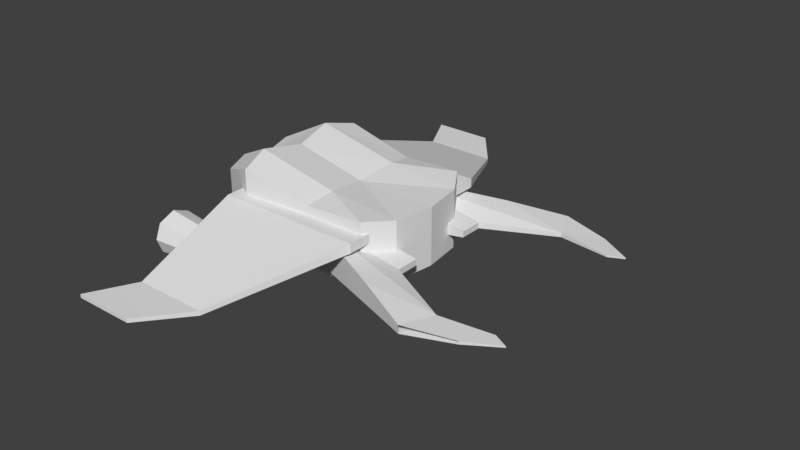 # Source: ship.4.blend  (saved by Blender 2.79.0; exported with 4.5.12 LTS)
import bpy
from mathutils import Matrix  # noqa: F401  (used for matrix-valued properties, if any)

bpy.ops.wm.read_factory_settings(use_empty=True)
scene = bpy.context.scene
scene.name = 'Scene'

# ---- collections
col_collection_3 = bpy.data.collections.new('Collection 3'); scene.collection.children.link(col_collection_3)

# ---- world
world_world = bpy.data.worlds.new('World'); scene.world = world_world
world_world.color = (0.05088, 0.05088, 0.05088)
world_world.use_sun_shadow = False
world_world.sun_shadow_jitter_overblur = 0.0
world_world.cycles.sampling_method = 'MANUAL'

# ---- meshes
me_cube_032 = bpy.data.meshes.new('Cube.032')
me_cube_032.from_pydata([(-1.126, 0.659, 18.41), (-1.126, 0.659, 31.54), (1.941, 2.418, 22.83), (1.941, 2.418, 25.5), (0.8736, 0.659, 23.97), (0.8736, 0.659, 25.97), (2.886, 2.139, 23.86), (2.886, 2.139, 24.84), (-1.126, 1.129, 18.41), (-1.126, 1.129, 31.54), (0.8736, 1.129, 23.97), (0.8736, 1.129, 25.97), (2.201, 1.795, 25.23), (0.897, 1.979, 21.38), (2.201, 1.795, 23.9), (0.897, 1.979, 28.11), (3.505, 1.782, 24.62), (3.505, 1.782, 24.2), (3.217, 1.638, 24.22), (3.217, 1.638, 24.78)], [], [(13, 15, 3, 2), (17, 16, 19, 18), (10, 11, 5, 4), (4, 5, 1, 0), (8, 10, 4, 0), (11, 9, 1, 5), (12, 15, 9, 11), (13, 14, 10, 8), (14, 12, 11, 10), (0, 1, 9, 8), (6, 7, 16, 17), (8, 9, 15, 13), (7, 3, 15, 12), (2, 6, 14, 13), (7, 12, 19, 16), (14, 6, 17, 18), (12, 14, 18, 19)])
_uv = me_cube_032.uv_layers.new(name='UVMap')
_uv.uv.foreach_set('vector', [0.648, 0.0647, 0.648, 0.8794, 0.4632, 0.5639, 0.4632, 0.2403, -0.2948, 0.594, -0.2948, 0.5438, -0.2423, 0.5242, -0.2423, 0.5919, 1.173, -0.2948, 1.158, -0.1315, 1.083, -0.126, 1.098, -0.2893, 0.1711, 0.6217, 0.1711, 0.3795, 0.4632, -0.2946, 0.4632, 1.295, 0.4291, 1.295, 0.1369, 0.6214, 0.1711, 0.6217, 0.4632, 1.295, 1.158, -0.1315, 1.173, 0.5, 1.098, 0.5056, 1.083, -0.126, -0.1054, 0.4697, 0.07174, 0.1205, 0.4291, -0.2948, 0.1369, 0.3793, 0.07174, 0.9352, -0.1054, 0.6308, 0.1369, 0.6214, 0.4291, 1.295, -0.1054, 0.6308, -0.1054, 0.4697, 0.1369, 0.3793, 0.1369, 0.6214, 1.006, 1.295, 1.006, -0.2948, 1.083, -0.2948, 1.083, 1.295, 1.153, 0.5056, 1.153, 0.6249, 1.083, 0.5977, 1.083, 0.5476, 1.006, -0.2948, 1.006, 1.295, 0.648, 0.8794, 0.648, 0.0647, 1.212, 0.1458, 1.173, 0.005558, 1.295, -0.2948, 1.27, 0.05492, -0.1127, 0.7596, -0.2304, 0.6357, -0.1054, 0.6308, 0.07174, 0.9352, 1.212, 0.1458, 1.27, 0.05492, 1.295, 0.1837, 1.271, 0.222, -0.1054, 0.6308, -0.2304, 0.6357, -0.2948, 0.594, -0.2423, 0.5919, -0.1054, 0.4697, -0.1054, 0.6308, -0.2423, 0.5919, -0.2423, 0.5242])
me_cube_032.use_remesh_preserve_volume = False
me_cube_032.use_remesh_preserve_attributes = False
me_cube_032.use_mirror_vertex_groups = False
me_cube_032.update()
me_cube_021 = bpy.data.meshes.new('Cube.021')
me_cube_021.from_pydata([(-2.021, 0.8982, -0.4701), (-2.021, 0.8982, 0.4317), (2.117, 1.288, -0.6274), (2.117, 1.288, 0.6274), (-2.021, -0.0276, -0.4701), (-2.021, -0.0276, 0.4317), (2.645, 0.0, -0.5557), (2.645, 0.0, 0.5557), (-2.027, 0.5294, 0.5901), (2.509, 0.775, -0.5659), (-2.027, 0.5294, -0.6285), (2.509, 0.775, 0.5659), (0.746, 1.311, -0.5654), (-0.8873, 1.398, -0.8535), (-0.8873, 1.398, 0.8535), (0.746, 1.311, 0.5654), (-0.8873, -0.1258, 0.8535), (0.746, -0.02571, 0.5654), (0.746, -0.02571, -0.5654), (-0.8873, -0.1258, -0.8535), (0.8415, 0.7783, -0.6644), (-1.079, 0.791, -1.003), (-1.079, 0.791, 1.003), (0.8415, 0.7783, 0.6644)], [], [(12, 15, 3, 2), (22, 8, 5, 16), (20, 9, 6, 18), (9, 11, 7, 6), (2, 3, 11, 9), (12, 2, 9, 20), (14, 1, 8, 22), (3, 15, 23, 11), (15, 14, 22, 23), (0, 13, 21, 10), (13, 12, 20, 21), (10, 21, 19, 4), (21, 20, 18, 19), (11, 23, 17, 7), (23, 22, 16, 17), (0, 1, 14, 13), (13, 14, 15, 12), (8, 1, 0, 10, 4, 5)])
_uv = me_cube_021.uv_layers.new(name='UVMap')
_uv.uv.foreach_set('vector', [0.3122, 0.3215, -0.1782, 0.1371, 0.03753, -0.4753, 0.5816, -0.2707, 0.7579, 0.2954, 1.05, -0.08808, 1.3, -0.0006927, 1.133, 0.5204, 1.315, 0.9127, 1.637, 0.1857, 1.994, 0.2605, 1.644, 1.097, -0.4208, 1.861, -0.9115, 1.677, -0.7707, 1.34, -0.2888, 1.521, -0.5059, 2.149, -1.05, 1.944, -0.9115, 1.677, -0.4208, 1.861, 1.074, 0.8653, 1.341, 0.2666, 1.637, 0.1857, 1.315, 0.9127, 0.469, 0.2892, 0.8964, -0.1412, 1.05, -0.08808, 0.7579, 0.2954, 0.02777, 1.649, 0.2494, 1.032, 0.4605, 1.156, 0.1892, 1.901, 0.2494, 1.032, 0.469, 0.2892, 0.7579, 0.2954, 0.4605, 1.156, 0.7276, 2.152, 0.7149, 1.558, 0.9319, 1.742, 0.8779, 2.214, 0.7149, 1.558, 1.074, 0.8653, 1.315, 0.9127, 0.9319, 1.742, 0.8779, 2.214, 0.9319, 1.742, 1.366, 1.821, 1.123, 2.312, 0.9319, 1.742, 1.315, 0.9127, 1.644, 1.097, 1.366, 1.821, 0.1892, 1.901, 0.4605, 1.156, 0.8314, 1.235, 0.5046, 2.08, 0.4605, 1.156, 0.7579, 0.2954, 1.133, 0.5204, 0.8314, 1.235, -0.2279, 1.544, -0.6189, 1.397, -0.5908, 0.8043, 0.1494, 1.083, 0.1494, 1.083, -0.5908, 0.8043, -0.1782, 0.1371, 0.3122, 0.3215, 1.937, 0.8603, 1.805, 0.73, 1.966, 0.3307, 2.154, 0.3206, 2.367, 0.4816, 2.206, 0.8809])
me_cube_021.use_remesh_preserve_volume = False
me_cube_021.use_remesh_preserve_attributes = False
me_cube_021.use_mirror_vertex_groups = False
me_cube_021.update()
me_cube_020 = bpy.data.meshes.new('Cube.020')
me_cube_020.from_pydata([(-1.126, 0.659, 23.97), (-1.126, 0.659, 25.97), (-0.9374, 2.659, 17.05), (-0.9374, 2.659, 18.04), (0.8736, 0.659, 23.97), (0.8736, 0.659, 25.97), (0.04794, 2.659, 17.05), (0.04794, 2.659, 18.04), (-1.126, 1.129, 23.97), (-1.126, 1.129, 25.97), (0.8736, 1.129, 23.97), (0.8736, 1.129, 25.97), (-1.25, 3.264, 17.95), (-1.25, 3.264, 17.14), (-0.4332, 3.264, 17.14), (-0.4332, 3.264, 17.95)], [], [(8, 9, 3, 2), (3, 7, 15, 12), (10, 11, 5, 4), (4, 5, 1, 0), (8, 10, 4, 0), (11, 9, 1, 5), (7, 3, 9, 11), (2, 6, 10, 8), (6, 7, 11, 10), (0, 1, 9, 8), (13, 12, 15, 14), (2, 3, 12, 13), (7, 6, 14, 15), (6, 2, 13, 14)])
_uv = me_cube_020.uv_layers.new(name='UVMap')
_uv.uv.foreach_set('vector', [0.6857, 0.2212, 0.7503, 0.01294, 0.6757, 0.8807, 0.6439, 0.9833, 0.8092, 0.4615, 0.8092, 0.3553, 0.8857, 0.4072, 0.8857, 0.4952, 0.5573, 0.7795, 0.629, 0.986, 0.5741, 1.0, 0.5024, 0.7935, 0.7503, 3.853e-08, 1.0, 0.0, 1.0, 0.2155, 0.7503, 0.2155, 0.8092, 0.4309, 0.8092, 0.6464, 0.7503, 0.6464, 0.7503, 0.4309, 0.8092, 0.2155, 0.8092, 0.4309, 0.7503, 0.4309, 0.7503, 0.2155, 0.1475, 0.8668, 0.02373, 0.8668, 0.0, 0.0, 0.2512, 0.0, 0.4787, 0.7592, 0.3549, 0.7592, 0.2512, 0.0, 0.5024, 0.0, 0.5119, 0.01298, 0.5472, 0.1147, 0.629, 0.986, 0.5573, 0.7795, 0.629, 0.2082, 0.6936, 0.0, 0.7503, 0.01294, 0.6857, 0.2212, 0.7503, 0.6464, 0.8525, 0.6464, 0.8525, 0.7345, 0.7503, 0.7345, 0.6439, 0.9833, 0.6757, 0.8807, 0.7503, 0.9071, 0.7239, 0.9922, 0.5472, 0.1147, 0.5119, 0.01298, 0.5997, 0.0, 0.629, 0.08437, 0.8857, 0.2155, 0.8857, 0.3216, 0.8092, 0.3553, 0.8092, 0.2673])
me_cube_020.use_remesh_preserve_volume = False
me_cube_020.use_remesh_preserve_attributes = False
me_cube_020.use_mirror_vertex_groups = False
me_cube_020.update()
me_cube_034 = bpy.data.meshes.new('Cube.034')
me_cube_034.from_pydata([(-2.117, 4.143, -0.2978), (-2.117, 4.143, 0.2978), (2.106, 4.168, -0.3979), (2.106, 4.168, 0.3841), (2.106, 3.683, -0.7477), (2.106, 3.679, 0.7307), (-2.117, 4.293, 1.129e-09), (2.106, 4.323, -0.006902), (-2.117, 4.221, 0.3836), (-2.118, 3.679, 0.4276), (-2.117, 4.415, 1.129e-09), (-2.117, 4.221, -0.3836), (2.106, 4.449, -0.006902), (2.106, 4.249, -0.5106), (2.106, 4.249, 0.4968), (2.106, 3.675, -0.5721), (-2.118, 3.679, -0.4308), (2.106, 3.679, 0.5551), (-1.231, 3.68, -0.001636), (-1.231, 3.678, -0.5312), (-1.231, 3.678, 0.5279), (-1.23, 4.424, 0.0), (-1.23, 4.245, 0.3674), (-1.23, 4.245, -0.3674), (0.7181, 3.672, -0.4253), (0.7184, 4.331, 0.0), (0.7184, 4.175, -0.2939), (0.7184, 4.175, 0.2939), (0.003428, 4.147, -0.3517), (0.003428, 4.147, 0.3517), (0.00311, 3.679, 0.5145), (0.00311, 3.679, -0.5177), (0.003428, 4.316, 0.0), (-0.6656, 4.338, -0.5147), (-0.6659, 3.68, -0.757), (-0.6656, 4.338, 0.5147), (-0.6656, 4.568, 0.0), (-2.117, 3.219, -0.2978), (-2.117, 3.219, 0.2978), (2.106, 3.194, -0.3979), (2.106, 3.194, 0.3841), (-2.118, 3.681, -0.5646), (-2.118, 3.681, 0.5613), (2.106, 3.679, -0.7477), (2.106, 3.683, 0.7307), (-2.117, 3.069, 1.129e-09), (2.106, 3.039, -0.006902), (-2.117, 3.141, 0.3836), (-2.118, 3.683, 0.4276), (-2.117, 2.947, 1.129e-09), (-2.117, 3.141, -0.3836), (2.106, 2.913, -0.006902), (2.106, 3.113, -0.5106), (2.106, 3.113, 0.4968), (2.106, 3.687, -0.5721), (-2.118, 3.683, -0.4308), (2.106, 3.683, 0.5551), (-1.231, 3.682, -0.001636), (-1.231, 3.684, -0.5312), (-1.231, 3.684, 0.5279), (-1.23, 2.938, 0.0), (-1.23, 3.117, 0.3674), (-1.23, 3.117, -0.3674), (0.7181, 3.681, -0.001636), (0.7181, 3.69, -0.4253), (0.7181, 3.681, 0.422), (0.7184, 3.031, 0.0), (0.7184, 3.187, -0.2939), (0.7184, 3.187, 0.2939), (0.003428, 3.214, -0.3517), (0.003428, 3.214, 0.3517), (0.00311, 3.683, 0.5145), (0.00311, 3.683, -0.5177), (0.003428, 3.046, 0.0), (-0.6656, 3.024, -0.5147), (-0.6659, 3.682, -0.757), (-0.6656, 3.024, 0.5147), (-0.6659, 3.681, 0.7537), (-0.6656, 2.793, 0.0)], [], [(1, 6, 21, 22), (32, 29, 14, 12), (35, 8, 42, 77), (28, 13, 4, 31), (28, 32, 12, 13), (6, 0, 23, 21), (1, 9, 42, 8), (0, 6, 10, 11), (7, 2, 13, 12), (2, 15, 4, 13), (16, 0, 11, 41), (17, 3, 14, 5), (6, 1, 8, 10), (3, 7, 12, 14), (18, 20, 22, 21), (19, 18, 21, 23), (0, 16, 19, 23), (9, 1, 22, 20), (25, 27, 65, 63), (26, 25, 63, 24), (2, 7, 25, 26), (7, 3, 27, 25), (3, 17, 65, 27), (15, 2, 26, 24), (33, 36, 32, 28), (33, 28, 31, 34), (14, 29, 30, 5), (36, 35, 29, 32), (10, 8, 35, 36), (11, 33, 34, 41), (11, 10, 36, 33), (29, 35, 77, 30), (38, 61, 60, 45), (73, 51, 53, 70), (76, 77, 42, 47), (69, 72, 43, 52), (69, 52, 51, 73), (45, 60, 62, 37), (38, 47, 42, 48), (37, 50, 49, 45), (46, 51, 52, 39), (39, 52, 43, 54), (55, 41, 50, 37), (56, 44, 53, 40), (45, 49, 47, 38), (40, 53, 51, 46), (57, 60, 61, 59), (58, 62, 60, 57), (37, 62, 58, 55), (48, 59, 61, 38), (66, 63, 65, 68), (67, 64, 63, 66), (39, 67, 66, 46), (46, 66, 68, 40), (40, 68, 65, 56), (54, 64, 67, 39), (74, 69, 73, 78), (74, 75, 72, 69), (53, 44, 71, 70), (78, 73, 70, 76), (49, 78, 76, 47), (50, 41, 75, 74), (50, 74, 78, 49), (70, 71, 77, 76)])
_uv = me_cube_034.uv_layers.new(name='UVMap')
_uv.uv.foreach_set('vector', [0.003147, 0.8572, 0.05728, 0.8572, 0.06636, 1.0, 0.0, 1.0, 0.6487, 0.3395, 0.7121, 0.3401, 0.724, 0.6743, 0.6361, 0.6739, 0.0, 0.2347, 0.02421, 0.003726, 0.09818, 0.0001876, 0.08875, 0.2302, 0.3603, 0.3393, 0.3771, 0.673, 0.2777, 0.6753, 0.2796, 0.3414, 0.3603, 0.3393, 0.4046, 0.3407, 0.4341, 0.6753, 0.3771, 0.673, 0.2442, 0.8215, 0.2056, 0.8199, 0.2151, 0.6771, 0.2617, 0.6791, 0.4654, 0.8139, 0.5408, 0.8346, 0.5405, 0.856, 0.4528, 0.8276, 0.4654, 0.7186, 0.441, 0.7662, 0.4213, 0.7662, 0.4528, 0.7049, 0.7444, 0.1176, 0.7694, 0.1803, 0.7562, 0.1982, 0.724, 0.1176, 0.7694, 0.1803, 0.8493, 0.2084, 0.848, 0.2365, 0.7562, 0.1982, 0.5408, 0.6973, 0.4654, 0.7186, 0.4528, 0.7049, 0.5405, 0.6759, 0.8493, 0.02809, 0.7698, 0.05517, 0.7567, 0.0371, 0.8493, 0.0, 0.441, 0.7662, 0.4654, 0.8139, 0.4528, 0.8276, 0.4213, 0.7662, 0.7698, 0.05517, 0.7444, 0.1176, 0.724, 0.1176, 0.7567, 0.0371, 0.8448, 0.7833, 0.845, 0.868, 0.7531, 0.8423, 0.724, 0.7836, 0.845, 0.6986, 0.8448, 0.7833, 0.724, 0.7836, 0.7531, 0.7248, 0.2056, 0.8199, 0.1273, 0.8215, 0.1195, 0.679, 0.2151, 0.6771, 0.9206, 0.0, 0.9853, 2.754e-05, 0.9989, 0.1426, 0.9201, 0.1426, 0.3581, 0.6753, 0.3979, 0.7112, 0.3979, 0.7929, 0.3313, 0.7759, 0.3055, 0.6876, 0.3581, 0.6753, 0.3313, 0.7759, 0.2644, 0.7603, 0.8089, 0.4736, 0.853, 0.477, 0.853, 0.6986, 0.8138, 0.6961, 0.987, 0.445, 0.9188, 0.4451, 0.933, 0.2233, 0.987, 0.2236, 0.8524, 0.2243, 0.9188, 0.2233, 0.9188, 0.4461, 0.8493, 0.4467, 0.724, 0.473, 0.8089, 0.4736, 0.8138, 0.6961, 0.7296, 0.6959, 0.3781, 0.23, 0.4404, 0.2321, 0.4046, 0.3407, 0.3603, 0.3393, 0.3781, 0.23, 0.3603, 0.3393, 0.2796, 0.3414, 0.2644, 0.2328, 0.01565, 0.6771, 0.03797, 0.3424, 0.1017, 0.3392, 0.09121, 0.6729, 0.6324, 0.2303, 0.724, 0.2309, 0.7121, 0.3401, 0.6487, 0.3395, 0.6446, 0.0, 0.7144, 0.0006721, 0.724, 0.2309, 0.6324, 0.2303, 0.3605, 0.0, 0.3781, 0.23, 0.2644, 0.2328, 0.268, 0.002489, 0.3605, 0.0, 0.4102, 0.001427, 0.4404, 0.2321, 0.3781, 0.23, 0.03797, 0.3424, 0.0, 0.2347, 0.08875, 0.2302, 0.1017, 0.3392, 0.2053, 0.9642, 0.215, 0.8215, 0.2616, 0.8234, 0.2439, 0.9658, 0.2258, 0.3418, 0.2473, 0.6771, 0.1904, 0.6732, 0.1816, 0.3392, 0.2022, 0.2302, 0.08875, 0.2302, 0.09818, 0.0001876, 0.1905, 0.0, 0.4773, 0.3415, 0.5408, 0.3391, 0.5255, 0.6727, 0.4507, 0.6759, 0.62, 0.3404, 0.6324, 0.6747, 0.5445, 0.6739, 0.5567, 0.3395, 0.4786, 0.8561, 0.4877, 0.9989, 0.4213, 0.9989, 0.4244, 0.856, 0.04414, 0.7192, 0.03145, 0.7055, 0.1192, 0.6771, 0.1195, 0.6985, 0.04414, 0.8145, 0.03145, 0.8282, 0.0, 0.7669, 0.01973, 0.7669, 0.7444, 0.3553, 0.724, 0.3554, 0.7562, 0.2747, 0.7694, 0.2927, 0.7694, 0.2927, 0.7562, 0.2747, 0.848, 0.2365, 0.8493, 0.2646, 0.1195, 0.8358, 0.1192, 0.8572, 0.03145, 0.8282, 0.04414, 0.8145, 0.8493, 0.4449, 0.8493, 0.473, 0.7567, 0.4359, 0.7698, 0.4178, 0.01973, 0.7669, 0.0, 0.7669, 0.03145, 0.7055, 0.04414, 0.7192, 0.7698, 0.4178, 0.7567, 0.4359, 0.724, 0.3554, 0.7444, 0.3553, 0.9658, 0.7833, 0.845, 0.783, 0.8741, 0.7243, 0.9661, 0.6986, 0.9661, 0.868, 0.8741, 0.8418, 0.845, 0.783, 0.9658, 0.7833, 0.9868, 0.473, 1.0, 0.6156, 0.9212, 0.6156, 0.9222, 0.473, 0.1272, 0.9658, 0.1195, 0.8233, 0.215, 0.8215, 0.2053, 0.9642, 0.3051, 0.8766, 0.3313, 0.7759, 0.3979, 0.7929, 0.3577, 0.8643, 0.2652, 0.8407, 0.2651, 0.7575, 0.3313, 0.7759, 0.3051, 0.8766, 0.853, 0.6951, 0.8673, 0.4732, 0.9212, 0.473, 0.9212, 0.6944, 0.6691, 0.6781, 0.6691, 0.8996, 0.6298, 0.8973, 0.6249, 0.675, 0.6249, 0.675, 0.6298, 0.8973, 0.5471, 0.8974, 0.5408, 0.6747, 0.9201, 0.0, 0.9201, 0.223, 0.8493, 0.2233, 0.8531, 0.0007549, 0.6324, 0.2313, 0.62, 0.3404, 0.5567, 0.3395, 0.5408, 0.2303, 0.4404, 0.2335, 0.529, 0.2301, 0.5408, 0.3391, 0.4773, 0.3415, 0.1904, 0.6732, 0.09069, 0.6729, 0.101, 0.3392, 0.1816, 0.3392, 0.2644, 0.2341, 0.2258, 0.3418, 0.1816, 0.3392, 0.2022, 0.2302, 0.2402, 0.00284, 0.2644, 0.2341, 0.2022, 0.2302, 0.1905, 0.0, 0.4671, 0.002645, 0.5408, 0.0, 0.529, 0.2301, 0.4404, 0.2335, 0.6239, 0.0009794, 0.6324, 0.2313, 0.5408, 0.2303, 0.5541, 0.0, 0.1816, 0.3392, 0.101, 0.3392, 0.08875, 0.2302, 0.2022, 0.2302])
me_cube_034.use_remesh_preserve_volume = False
me_cube_034.use_remesh_preserve_attributes = False
me_cube_034.use_mirror_vertex_groups = False
me_cube_034.update()

# ---- objects
ob_cube_001 = bpy.data.objects.new('Cube.001', me_cube_032)
ob_cube_004 = bpy.data.objects.new('Cube.004', me_cube_021)
ob_cube_009 = bpy.data.objects.new('Cube.009', me_cube_020)
ob_cube_027 = bpy.data.objects.new('Cube.027', me_cube_034)

# ---- transforms, parenting, visibility, modifiers, constraints
ob_cube_001.location = (0.8814, 0.00239, -0.7707)
ob_cube_001.scale = (0.6766, 0.6766, 0.04052)
ob_cube_001.lineart.crease_threshold = 0.0
_m = ob_cube_001.modifiers.new('Mirror', 'MIRROR')
_m.use_axis = (False, True, False)
ob_cube_004.location = (-0.2655, 0.04563, 0.3199)
ob_cube_004.scale = (0.5933, 0.7016, 0.7016)
ob_cube_004.lineart.crease_threshold = 0.0
_m = ob_cube_004.modifiers.new('Mirror', 'MIRROR')
_m.use_axis = (False, True, False)
ob_cube_009.location = (0.1743, 0.03711, -0.9568)
ob_cube_009.scale = (1.0, 1.0, 0.05988)
ob_cube_009.lineart.crease_threshold = 0.0
_m = ob_cube_009.modifiers.new('Mirror', 'MIRROR')
_m.use_axis = (False, True, False)
ob_cube_027.location = (-0.8916, 0.02161, 0.01698)
ob_cube_027.rotation_euler = (-0.0, 3.142, -0.0)
ob_cube_027.scale = (0.3355, 0.3967, 0.3967)
ob_cube_027.lineart.crease_threshold = 0.0
_m = ob_cube_027.modifiers.new('Mirror', 'MIRROR')
_m.use_axis = (False, True, False)

# ---- collection membership
col_collection_3.objects.link(ob_cube_001)
col_collection_3.objects.link(ob_cube_004)
col_collection_3.objects.link(ob_cube_009)
col_collection_3.objects.link(ob_cube_027)

# ---- scene / render settings (as saved in the file)
scene.frame_start = 1; scene.frame_end = 250; scene.frame_set(66)
scene.render.engine = 'BLENDER_EEVEE_NEXT'
scene.render.resolution_percentage = 50
scene.render.dither_intensity = 0.0
scene.cycles.use_denoising = False
scene.cycles.samples = 128
scene.cycles.sampling_pattern = 'TABULATED_SOBOL'
scene.cycles.use_adaptive_sampling = False
scene.cycles.use_light_tree = False
scene.cycles.blur_glossy = 0.0
scene.cycles.sample_clamp_indirect = 0.0
scene.view_settings.view_transform = 'Standard'
bpy.context.view_layer.update()

# ---- added for rendering (the .blend has no active camera and no usable light): camera, sun
cam_auto = bpy.data.cameras.new('AutoCamera')
cam_auto.lens = 50.0
cam_auto.sensor_width = 36.0
cam_auto.clip_end = 1000.0
ob_auto_camera = bpy.data.objects.new('AutoCamera', cam_auto)
scene.collection.objects.link(ob_auto_camera)
ob_auto_camera.location = (8.46333, -9.1263, 6.42886)
ob_auto_camera.rotation_euler = (1.09748, -7.21219e-08, 0.694738)
scene.camera = ob_auto_camera
light_auto_sun = bpy.data.lights.new('AutoSun', 'SUN')
light_auto_sun.energy = 3.0
light_auto_sun.angle = 0.0523599
ob_auto_sun = bpy.data.objects.new('AutoSun', light_auto_sun)
scene.collection.objects.link(ob_auto_sun)
ob_auto_sun.rotation_euler = (0.872665, 0.174533, 0.523599)
bpy.context.view_layer.update()
